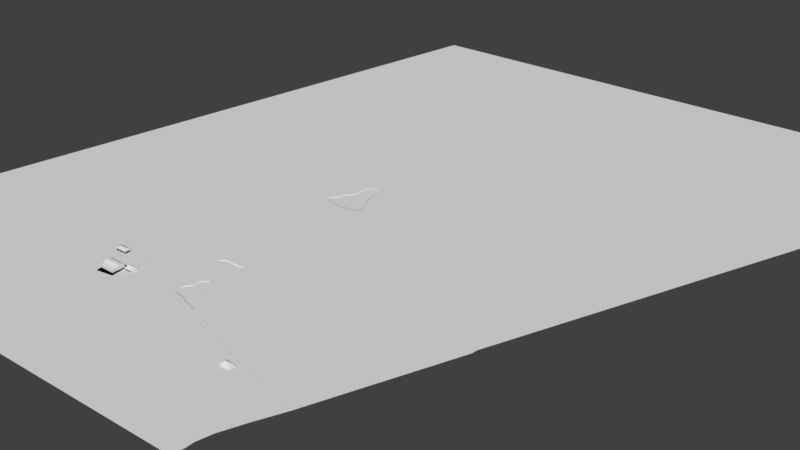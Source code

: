 # Source: models.blend  (saved by Blender 2.79.0; exported with 4.5.12 LTS)
import bpy
from mathutils import Matrix  # noqa: F401  (used for matrix-valued properties, if any)

bpy.ops.wm.read_factory_settings(use_empty=True)
scene = bpy.context.scene
scene.name = 'Scene'

# ---- collections
col_collection_1 = bpy.data.collections.new('Collection 1'); scene.collection.children.link(col_collection_1)
col_collection_7 = bpy.data.collections.new('Collection 7'); scene.collection.children.link(col_collection_7)

# ---- world
world_world = bpy.data.worlds.new('World'); scene.world = world_world
world_world.color = (0.05088, 0.05088, 0.05088)
world_world.use_sun_shadow = False
world_world.sun_shadow_jitter_overblur = 0.0
world_world.cycles.sampling_method = 'MANUAL'

# ---- meshes
me_cube_003 = bpy.data.meshes.new('Cube.003')
me_cube_003.from_pydata([(-11.88, 7.955, 1.725), (-1.543, 7.955, 1.725), (-1.543, -9.547, 1.725), (-11.88, -9.547, 1.725), (-11.88, -9.547, -1.779), (-11.88, 7.955, -1.779), (-1.543, 7.955, -1.779), (-1.543, -9.547, -1.779), (-1.543, -9.547, -1.779), (-1.543, 7.955, -1.779), (-11.88, -9.547, -1.779), (-11.88, 7.955, -1.779), (-0.3554, -10.73, 1.111), (-6.711, -4.379, 5.528), (-0.3554, 9.142, 1.111), (-13.07, 9.142, 1.111), (-6.711, 2.788, 5.528), (-13.07, -10.73, 1.111)], [], [(7, 6, 1, 2), (0, 3, 17, 15), (11, 10, 4, 5), (4, 7, 2, 3), (5, 4, 3, 0), (8, 9, 6, 7), (9, 11, 5, 6), (11, 9, 8, 10), (6, 5, 0, 1), (10, 8, 7, 4), (14, 16, 13, 12), (1, 0, 15, 14), (12, 13, 17), (3, 2, 12, 17), (15, 17, 13, 16), (2, 1, 14, 12), (16, 14, 15)])
me_cube_003.use_remesh_preserve_volume = False
me_cube_003.use_remesh_preserve_attributes = False
me_cube_003.use_mirror_vertex_groups = False
me_cube_003.update()
me_cube_001 = bpy.data.meshes.new('Cube.001')
me_cube_001.from_pydata([(-11.88, 7.955, 1.725), (-1.543, 7.955, 1.725), (-1.543, -9.547, 1.725), (-11.88, -9.547, 1.725), (-11.88, -9.547, -1.779), (-11.88, 7.955, -1.779), (-1.543, 7.955, -1.779), (-1.543, -9.547, -1.779), (-1.543, -9.547, -1.779), (-1.543, 7.955, -1.779), (-11.88, -9.547, -1.779), (-11.88, 7.955, -1.779), (-0.3554, -10.73, 1.111), (-6.711, -4.379, 5.528), (-0.3554, 9.142, 1.111), (-13.07, 9.142, 1.111), (-6.711, 2.788, 5.528), (-13.07, -10.73, 1.111)], [], [(7, 6, 1, 2), (0, 3, 17, 15), (11, 10, 4, 5), (4, 7, 2, 3), (5, 4, 3, 0), (8, 9, 6, 7), (9, 11, 5, 6), (11, 9, 8, 10), (6, 5, 0, 1), (10, 8, 7, 4), (14, 16, 13, 12), (1, 0, 15, 14), (12, 13, 17), (3, 2, 12, 17), (15, 17, 13, 16), (2, 1, 14, 12), (16, 14, 15)])
me_cube_001.use_remesh_preserve_volume = False
me_cube_001.use_remesh_preserve_attributes = False
me_cube_001.use_mirror_vertex_groups = False
me_cube_001.update()
me_cube = bpy.data.meshes.new('Cube')
me_cube.from_pydata([(-11.77, 5.794, 0.5695), (11.77, 5.794, 0.5695), (-11.77, -5.794, 0.5695), (11.77, -5.794, 0.5695), (12.67, -6.773, 0.4688), (-12.67, -6.773, 0.4688), (12.67, 6.773, 0.4688), (-12.67, 6.773, 0.4688), (6.429, 6.449e-05, 2.998), (-6.429, 6.306e-05, 2.998), (11.77, -5.794, -1.605), (-11.77, -5.794, -1.605), (11.77, 5.794, -1.605), (-11.77, 5.794, -1.605), (11.77, 5.33, 0.5695), (11.77, 3.94, 0.5695), (11.77, 3.476, 0.5695), (11.77, 2.086, 0.5695), (11.77, 1.622, 0.5695), (11.77, 0.2318, 0.5695), (11.77, -0.2317, 0.5695), (11.77, -1.622, 0.5695), (11.77, -2.086, 0.5695), (11.77, -3.476, 0.5695), (11.77, -3.94, 0.5695), (11.77, -5.33, 0.5695), (-11.77, -5.33, 0.5695), (-11.77, -3.94, 0.5695), (-11.77, -3.476, 0.5695), (-11.77, -2.086, 0.5695), (11.77, 5.33, -1.605), (11.77, 3.94, -1.605), (11.77, 3.476, -1.605), (11.77, 2.086, -1.605), (11.77, 1.622, -1.605), (11.77, 0.2318, -1.605), (11.77, -0.2317, -1.605), (11.77, -1.622, -1.605), (11.77, -2.086, -1.605), (11.77, -3.476, -1.605), (11.77, -3.94, -1.605), (11.77, -5.33, -1.605), (-11.77, -5.33, -1.605), (-11.77, -4.867, -1.605), (-11.77, -4.403, -1.605), (-11.77, -3.94, -1.605), (-11.77, -3.476, -1.605), (-11.77, -3.013, -1.605), (-11.77, -2.549, -1.605), (-11.77, -2.086, -1.605), (-11.3, -5.794, -0.7472), (-11.3, -5.794, -1.605), (-11.3, -5.794, 0.5695), (11.3, -5.794, 0.5695), (11.3, -5.794, -1.605), (9.527, -5.794, 0.5695), (9.527, -5.794, -1.605), (9.164, 5.794, -1.605), (9.164, -5.794, -1.605), (9.164, -5.794, 0.5695), (9.164, 5.794, 0.5695), (11.3, 5.794, -1.605), (11.3, 5.794, 0.5695), (11.77, 2.086, -0.7466), (11.77, -3.476, -0.7466), (11.77, -3.94, -0.7466), (11.77, 1.622, -0.7466), (11.77, -5.33, -0.7466), (11.77, 0.2318, -0.7466), (11.77, -0.2317, -0.7466), (11.77, -1.622, -0.7466), (11.77, 3.94, -0.7466), (11.77, -2.086, -0.7466), (11.77, 3.476, -0.7466), (11.77, -5.794, -0.7466), (11.77, 5.33, -0.7466), (11.77, 5.794, -0.7466), (9.527, -5.794, -0.7465), (9.164, -5.794, -0.7465), (11.3, -5.794, -0.7465), (-11.77, -5.794, -0.7473), (-11.77, -5.33, -0.7473), (-11.77, -2.086, -0.7473), (-11.77, -4.867, -0.7473), (-11.77, -4.403, -0.7473), (-11.77, -3.94, -0.7473), (-11.77, -3.476, -0.7473), (-11.77, -3.013, -0.7473), (-11.77, -2.549, -0.7473), (-10.0, -5.794, -1.605), (-10.0, -5.794, 0.5695), (-9.46, -5.794, 0.5695), (-9.46, -5.794, -1.605), (-8.623, -5.794, -1.605), (-8.623, -5.794, 0.5695), (-10.0, -5.794, -0.7471), (-9.46, -5.794, -0.7471), (-8.623, -5.794, -0.7471), (-8.623, 5.794, -1.605), (-8.623, -2.086, -1.605), (-11.77, -2.086, 0.6035), (-8.623, -5.794, 0.6035), (-8.623, -2.086, 0.6035), (-11.77, 0.5104, 0.5695), (-11.77, 0.5104, -1.605), (-11.77, 2.498, 0.5695), (-11.77, 0.5104, -0.8876), (-11.77, 0.5104, 0.1067), (-11.77, 2.498, -1.605), (-11.77, 2.498, 0.1067), (-11.77, 2.498, -0.8876), (6.352, -5.794, -1.605), (4.353, -5.794, -1.605), (1.27, -5.794, -1.605), (-0.7293, -5.794, -1.605), (-3.812, -5.794, -1.605), (-5.811, -5.794, -1.605), (6.352, -5.794, 0.5695), (4.353, -5.794, 0.5695), (1.27, -5.794, 0.5695), (-0.7293, -5.794, 0.5695), (-3.812, -5.794, 0.5695), (-5.811, -5.794, 0.5695), (-0.7293, -5.794, -0.9345), (-0.7293, -5.794, 0.06835), (6.352, -5.794, -0.9345), (6.352, -5.794, 0.06835), (-3.812, -5.794, -0.9345), (-3.812, -5.794, 0.06835), (4.353, -5.794, -0.9345), (4.353, -5.794, 0.06835), (-5.811, -5.794, -0.9345), (-5.811, -5.794, 0.06835), (1.27, -5.794, -0.9345), (1.27, -5.794, 0.06835), (-8.623, 5.794, 0.5695), (-5.659, 5.794, -1.605), (-1.74, 5.794, -1.605), (0.7534, 5.794, -1.605), (2.751, 5.794, -1.605), (5.515, 5.794, -1.605), (-5.659, 5.794, 0.5695), (-1.74, 5.794, 0.5695), (0.7534, 5.794, 0.5695), (2.752, 5.794, 0.5695), (5.515, 5.794, 0.5695), (0.7534, 5.794, -0.01774), (0.7534, 5.794, -1.018), (2.751, 5.794, -0.01774), (2.751, 5.794, -1.018)], [], [(13, 0, 135, 98), (10, 74, 79, 54), (6, 7, 9, 8), (8, 9, 5, 4), (9, 7, 5), (8, 4, 6), (41, 67, 74, 10), (30, 31, 32, 33, 34, 35, 36, 37, 38, 39, 40, 41, 10, 54, 56, 58, 57, 61, 12), (12, 76, 75, 30), (31, 71, 73, 32), (33, 63, 66, 34), (35, 68, 69, 36), (37, 70, 72, 38), (39, 64, 65, 40), (105, 109, 107, 103), (108, 110, 109, 105, 0, 13), (104, 106, 110, 108), (0, 105, 103, 29, 28, 27, 26, 2, 5, 7), (3, 25, 24, 23, 22, 21, 20, 19, 18, 17, 16, 15, 14, 1, 62, 60, 145, 144, 143, 142, 141, 135, 0, 7, 6, 4, 5, 2, 52, 90, 91, 94, 122, 121, 120, 119, 118, 117, 59, 55, 53), (11, 80, 81, 42), (42, 81, 83, 43), (43, 83, 84, 44), (44, 84, 85, 45), (45, 85, 86, 46), (46, 86, 87, 47), (47, 87, 88, 48), (48, 88, 82, 49), (56, 77, 78, 58), (57, 58, 111, 112, 113, 114, 115, 116, 93, 99, 98, 136, 137, 138, 139, 140), (78, 58, 57, 60, 59), (39, 38, 72, 64), (73, 71, 15, 16), (61, 62, 1, 76, 12), (74, 67, 25, 3), (65, 64, 23, 24), (66, 63, 17, 18), (69, 68, 19, 20), (72, 70, 21, 22), (37, 36, 69, 70), (35, 34, 66, 68), (33, 32, 73, 63), (31, 30, 75, 71), (75, 76, 1, 14), (54, 79, 77, 56), (78, 77, 55, 59), (79, 74, 3, 53), (41, 40, 65, 67), (81, 80, 2, 26), (86, 85, 27, 28), (80, 50, 52, 2), (29, 103, 107, 106, 104, 49), (51, 50, 80, 11), (89, 95, 50, 51), (92, 96, 95, 89), (93, 97, 96, 92), (95, 96, 91, 90), (82, 29, 49), (99, 49, 100, 102), (98, 99, 49, 104, 108, 13), (49, 99, 93, 92, 89, 51, 11, 42, 43, 44, 45, 46, 47, 48), (93, 99, 102, 101), (111, 58, 78, 59, 117, 126, 125), (93, 116, 131, 132, 122, 94, 97), (116, 115, 127, 131), (114, 113, 133, 123), (112, 111, 125, 129), (124, 134, 119, 120), (130, 118, 119, 134, 133, 113, 112, 129), (132, 128, 121, 122), (130, 126, 117, 118), (124, 120, 121, 128, 127, 115, 114, 123), (140, 145, 60, 57), (98, 135, 141, 136), (136, 141, 142, 137), (137, 142, 143, 146, 147, 138), (146, 143, 144, 148), (139, 149, 148, 144, 145, 140), (138, 147, 149, 139)])
me_cube.use_remesh_preserve_volume = False
me_cube.use_remesh_preserve_attributes = False
me_cube.use_mirror_vertex_groups = False
me_cube.update()
me_plane_001 = bpy.data.meshes.new('Plane.001')
me_plane_001.from_pydata([(7.937, 0.9538, -2.527), (-3.307, 0.9538, -2.527), (7.937, 0.1262, -2.969), (-3.307, 0.1262, -2.969), (7.937, 5.445, -2.969), (-3.307, 5.445, -2.969), (7.937, 4.617, -2.527), (-3.307, 4.617, -2.527), (7.937, 3.72, -2.255), (-3.307, 3.72, -2.255), (7.937, 2.786, -2.163), (-3.307, 2.786, -2.163), (7.937, 1.852, -2.255), (-3.307, 1.852, -2.255), (7.937, 5.769, -5.622), (7.937, -0.1975, -5.622), (-3.307, 5.769, -3.235), (-3.307, 5.769, -5.622), (-3.307, -0.1975, -5.622), (7.937, -0.1975, -3.235), (-3.307, -0.1975, -3.235), (7.937, 5.769, -3.235), (-2.463, -0.1975, -5.622), (-2.463, -0.1975, -3.235), (7.937, -0.2314, -5.622), (7.937, -0.2314, -3.235), (-2.463, -0.2314, -5.622), (-2.463, -0.2314, -3.235), (-2.463, -3.044, -5.622), (7.937, -3.044, -5.622), (-2.463, -3.044, -4.002), (7.937, -3.044, -4.002), (-2.463, -3.044, -4.767), (7.937, -3.044, -4.767), (-2.463, -3.044, -5.622), (7.937, -3.044, -5.622), (-2.463, -3.044, -4.002), (7.937, -3.044, -4.002), (7.937, -3.044, -4.767), (-2.463, -3.044, -4.767), (4.189, 5.769, -5.622), (0.441, 5.769, -5.622), (0.441, 5.769, -3.235), (4.189, 5.769, -3.235), (2.315, 5.769, -5.622), (2.315, 5.769, -3.235), (0.441, 5.769, -3.787), (4.189, 5.769, -3.787), (2.315, 5.769, -3.787)], [], [(5, 4, 21, 43, 45, 42, 16), (7, 6, 4, 5), (3, 2, 0, 1), (9, 8, 6, 7), (1, 0, 12, 13), (11, 10, 8, 9), (13, 12, 10, 11), (21, 43, 45, 42, 16, 20), (17, 41, 44, 40, 14, 15, 22, 18), (15, 19, 23, 22), (14, 21, 19, 15), (40, 47, 43, 21, 14), (18, 20, 16, 17), (20, 23, 19, 2, 3), (19, 21, 4, 6, 8, 10, 12, 0, 2), (20, 23, 19, 21), (16, 20, 3, 1, 13, 11, 9, 7, 5), (22, 23, 20, 18), (24, 26, 27, 25), (30, 32, 39, 36), (27, 26, 28, 32, 30), (25, 27, 30, 31), (24, 25, 31, 33, 29), (26, 24, 29, 28), (35, 38, 39, 34), (31, 30, 36, 37), (29, 33, 38, 35), (28, 29, 35, 34), (33, 31, 37, 38), (32, 28, 34, 39), (17, 16, 42, 46, 41), (46, 42, 45, 48), (48, 45, 43, 47), (44, 48, 47, 40), (41, 46, 48, 44)])
me_plane_001.use_remesh_preserve_volume = False
me_plane_001.use_remesh_preserve_attributes = False
me_plane_001.use_mirror_vertex_groups = False
me_plane_001.update()
me_plane = bpy.data.meshes.new('Plane')
me_plane.from_pydata([(332.9, 227.8, -2.384e-07), (-139.5, 229.3, -2.384e-07), (119.5, -315.6, -2.384e-07), (-228.2, -322.6, -2.384e-07), (327.6, 214.2, -2.384e-07), (117.7, -311.8, -2.384e-07), (118.9, -308.4, -2.384e-07), (118.9, -302.1, -2.384e-07), (121.2, -292.2, -2.384e-07), (127.3, -277.0, -2.384e-07), (135.6, -258.3, -2.384e-07), (320.0, 212.8, -2.384e-07), (62.26, -240.3, -2.384e-07), (92.21, -249.3, -2.384e-07), (81.42, -265.2, -2.384e-07), (56.65, -257.5, -2.384e-07), (-198.7, -237.9, -2.384e-07), (-59.69, -219.0, -2.384e-07), (-57.91, -225.8, -2.384e-07), (-53.24, -263.9, -2.384e-07), (-204.7, -269.7, -2.384e-07), (-108.7, -226.1, -2.384e-07), (-116.2, -123.3, -2.384e-07), (-180.0, -126.7, -2.384e-07), (-119.1, 229.2, -2.384e-07), (-165.5, -48.1, -2.384e-07), (-143.5, -27.93, -2.384e-07), (-124.2, -8.893, -2.384e-07), (-107.3, 9.004, -2.384e-07), (-92.59, 25.77, -2.384e-07), (-79.65, 41.42, -2.384e-07), (-68.24, 55.96, -2.384e-07), (-58.04, 69.4, -2.384e-07), (-48.76, 81.74, -2.384e-07), (-40.1, 92.99, -2.384e-07), (-31.75, 103.2, -2.384e-07), (-23.43, 112.3, -2.384e-07), (-15.88, 120.7, -2.384e-07), (-10.16, 123.7, -2.384e-07), (-5.417, 126.2, -2.384e-07), (-0.614, 127.9, -2.384e-07), (4.212, 128.8, -2.384e-07), (9.028, 128.9, -2.384e-07), (13.8, 128.5, -2.384e-07), (18.5, 127.5, -2.384e-07), (23.09, 126.0, -2.384e-07), (27.54, 124.1, -2.384e-07), (31.82, 121.9, -2.384e-07), (35.89, 119.4, -2.384e-07), (39.72, 116.8, -2.384e-07), (59.73, 102.0, -2.384e-07), (74.67, 90.53, -2.384e-07), (85.38, 81.87, -2.384e-07), (92.67, 75.4, -2.384e-07), (97.4, 70.54, -2.384e-07), (100.4, 66.69, -2.384e-07), (102.5, 63.26, -2.384e-07), (104.5, 59.67, -2.384e-07), (107.3, 55.32, -2.384e-07), (111.7, 49.62, -2.384e-07), (118.5, 41.99, -2.384e-07), (128.5, 31.84, -2.384e-07), (132.7, 27.97, -2.384e-07), (138.5, 22.88, -2.384e-07), (145.6, 16.86, -2.384e-07), (153.7, 10.21, -2.384e-07), (162.5, 3.218, -2.384e-07), (171.7, -3.814, -2.384e-07), (181.0, -10.59, -2.384e-07), (190.1, -16.83, -2.384e-07), (198.7, -22.22, -2.384e-07), (206.6, -26.48, -2.384e-07), (213.3, -29.31, -2.384e-07), (218.7, -30.42, -2.384e-07), (172.3, -164.6, -2.384e-07), (39.23, 113.8, -2.384e-07), (-14.45, 120.6, -2.384e-07), (-47.13, -118.3, -2.384e-07), (-41.37, -115.3, -2.384e-07), (-39.72, -109.5, -2.384e-07), (172.7, -160.6, -2.384e-07), (39.5, 116.6, -2.384e-07), (36.03, -128.9, -2.384e-07), (42.29, -134.4, -2.384e-07), (-35.67, -212.5, -2.384e-07), (-29.12, -262.5, -2.384e-07), (12.62, -196.8, -2.384e-07), (12.68, -197.9, -2.384e-07), (13.38, -198.8, -2.384e-07), (13.45, -200.3, -2.384e-07), (12.87, -201.6, -2.384e-07), (11.66, -202.5, -2.384e-07), (9.874, -203.4, -2.384e-07), (9.81, -206.4, -2.384e-07), (10.38, -208.3, -2.384e-07), (9.427, -210.8, -2.384e-07), (7.832, -212.5, -2.384e-07), (6.875, -214.2, -2.384e-07), (6.428, -216.5, -2.384e-07), (7.002, -218.3, -2.384e-07), (8.151, -219.8, -2.384e-07), (9.108, -221.2, -2.384e-07), (10.32, -221.6, -2.384e-07), (12.49, -222.3, -2.384e-07), (15.94, -222.2, -2.384e-07), (17.28, -222.1, -2.384e-07), (19.19, -224.2, -2.384e-07), (21.17, -224.8, -2.384e-07), (23.85, -225.3, -2.384e-07), (27.17, -226.3, -2.384e-07), (29.78, -227.0, -2.384e-07), (30.24, -227.3, -2.384e-07), (29.46, -223.7, -2.384e-07), (27.29, -222.2, -2.384e-07), (25.44, -220.5, -2.384e-07), (23.72, -219.1, -2.384e-07), (22.06, -216.7, -2.384e-07), (20.66, -214.3, -2.384e-07), (20.02, -212.1, -2.384e-07), (20.02, -210.2, -2.384e-07), (20.27, -208.2, -2.384e-07), (20.02, -207.0, -2.384e-07), (19.38, -205.7, -2.384e-07), (18.55, -204.5, -2.384e-07), (17.21, -203.6, -2.384e-07), (16.19, -202.6, -2.384e-07), (15.62, -201.6, -2.384e-07), (15.17, -200.7, -2.384e-07), (14.79, -199.7, -2.384e-07), (14.02, -198.5, -2.384e-07), (13.38, -197.4, -2.384e-07), (18.64, -177.0, -2.384e-07), (18.96, -178.3, -2.384e-07), (19.97, -180.2, -2.384e-07), (20.66, -181.6, -2.384e-07), (21.3, -183.1, -2.384e-07), (19.28, -183.6, -2.384e-07), (16.57, -183.1, -2.384e-07), (13.54, -182.7, -2.384e-07), (11.09, -182.7, -2.384e-07), (9.177, -182.9, -2.384e-07), (6.199, -182.9, -2.384e-07), (4.072, -182.6, -2.384e-07), (1.467, -182.1, -2.384e-07), (0.03094, -181.6, -2.384e-07), (-0.02223, -180.8, -2.384e-07), (0.4563, -180.1, -2.384e-07), (1.467, -179.0, -2.384e-07), (2.424, -178.2, -2.384e-07), (4.072, -177.8, -2.384e-07), (5.242, -177.8, -2.384e-07), (7.103, -178.0, -2.384e-07), (9.017, -178.1, -2.384e-07), (10.83, -178.1, -2.384e-07), (12.21, -178.0, -2.384e-07), (15.24, -178.0, -2.384e-07), (17.68, -177.5, -2.384e-07), (3.106, -47.54, 2.384e-07), (1.253, -51.51, 2.384e-07), (1.253, -56.14, 2.384e-07), (0.8564, -59.97, 2.384e-07), (-0.3344, -64.34, 2.384e-07), (-2.187, -66.59, 2.384e-07), (-4.039, -68.44, 2.384e-07), (-4.833, -70.82, 2.384e-07), (-5.759, -73.21, 2.384e-07), (-7.876, -76.38, 2.384e-07), (-8.803, -77.7, 2.384e-07), (-9.067, -79.95, 2.384e-07), (-7.215, -81.54, 2.384e-07), (-4.701, -82.6, 2.384e-07), (0.06256, -83.39, 2.384e-07), (4.429, -83.66, 2.384e-07), (7.737, -83.66, 2.384e-07), (12.1, -83.26, 2.384e-07), (15.68, -82.86, 2.384e-07), (18.72, -81.67, 2.384e-07), (20.7, -80.35, 2.384e-07), (21.5, -78.37, 2.384e-07), (20.57, -75.98, 2.384e-07), (19.25, -73.73, 2.384e-07), (17.79, -71.35, 2.384e-07), (17.13, -69.5, 2.384e-07), (15.68, -66.85, 2.384e-07), (14.62, -64.74, 2.384e-07), (13.96, -62.09, 2.384e-07), (13.69, -60.24, 2.384e-07), (12.37, -56.8, 2.384e-07), (12.1, -54.68, 2.384e-07), (12.1, -51.9, 2.384e-07), (11.71, -49.52, 2.384e-07), (10.91, -47.93, 2.384e-07), (7.472, -46.74, 2.384e-07), (4.429, -46.74, 2.384e-07), (38.46, -194.4, -2.384e-07), (64.94, -211.8, -2.384e-07), (39.17, -197.9, -2.384e-07), (40.46, -201.1, -2.384e-07), (41.38, -203.9, -2.384e-07), (42.75, -207.1, -2.384e-07), (44.59, -208.9, -2.384e-07), (48.63, -210.4, -2.384e-07), (52.22, -211.0, -2.384e-07), (56.9, -211.6, -2.384e-07), (62.33, -212.2, -2.384e-07), (36.6, -188.4, -2.384e-07), (37.7, -192.4, -2.384e-07), (66.0, -206.5, -2.384e-07), (65.91, -202.7, -2.384e-07), (65.63, -198.4, -2.384e-07), (64.81, -195.5, -2.384e-07), (62.51, -191.0, -2.384e-07), (58.83, -187.6, -2.384e-07), (52.77, -184.8, -2.384e-07), (49.28, -184.3, -2.384e-07), (42.85, -184.5, -2.384e-07), (38.34, -186.3, -2.384e-07), (-53.24, -203.0, -2.384e-07), (-85.03, -222.7, -2.384e-07), (-48.57, -216.0, -2.384e-07), (-47.27, -203.9, -2.384e-07), (-46.8, -210.2, -2.384e-07), (-81.57, -206.2, -2.384e-07), (-34.74, -219.6, -2.384e-07), (-33.09, -232.2, -2.384e-07), (-45.33, -234.1, -2.384e-07), (-47.25, -221.5, -2.384e-07), (-57.07, -211.4, -2.384e-07), (-48.32, -210.8, -2.384e-07), (-48.57, -206.8, -2.384e-07), (-57.31, -207.4, -2.384e-07), (-33.36, -223.1, -2.384e-07), (-28.01, -223.1, -2.384e-07), (-28.05, -219.7, -2.384e-07), (-33.4, -219.7, -2.384e-07), (-26.43, -215.1, -2.384e-07), (-33.2, -225.8, -2.384e-07), (-27.97, -226.7, -2.384e-07), (3.106, -47.54, 2.384e-07), (1.253, -51.51, 2.384e-07), (1.253, -56.14, 2.384e-07), (0.8564, -59.97, 2.384e-07), (-0.3344, -64.34, 2.384e-07), (-2.187, -66.59, 2.384e-07), (-4.039, -68.44, 2.384e-07), (-4.833, -70.82, 2.384e-07), (-5.759, -73.21, 2.384e-07), (-7.876, -76.38, 2.384e-07), (-8.803, -77.7, 2.384e-07), (-9.067, -79.95, 2.384e-07), (-7.215, -81.54, 2.384e-07), (-4.701, -82.6, 2.384e-07), (0.06256, -83.39, 2.384e-07), (4.429, -83.66, 2.384e-07), (7.737, -83.66, 2.384e-07), (12.1, -83.26, 2.384e-07), (15.68, -82.86, 2.384e-07), (18.72, -81.67, 2.384e-07), (20.7, -80.35, 2.384e-07), (21.5, -78.37, 2.384e-07), (20.57, -75.98, 2.384e-07), (19.25, -73.73, 2.384e-07), (17.79, -71.35, 2.384e-07), (17.13, -69.5, 2.384e-07), (15.68, -66.85, 2.384e-07), (14.62, -64.74, 2.384e-07), (13.96, -62.09, 2.384e-07), (13.69, -60.24, 2.384e-07), (12.37, -56.8, 2.384e-07), (12.1, -54.68, 2.384e-07), (12.1, -51.9, 2.384e-07), (11.71, -49.52, 2.384e-07), (10.91, -47.93, 2.384e-07), (7.472, -46.74, 2.384e-07), (4.429, -46.74, 2.384e-07), (3.106, -47.54, 2.384e-07), (1.253, -51.51, 2.384e-07), (1.253, -56.14, 2.384e-07), (0.8564, -59.97, 2.384e-07), (-0.3344, -64.34, 2.384e-07), (-2.187, -66.59, 2.384e-07), (-4.039, -68.44, 2.384e-07), (-4.833, -70.82, 2.384e-07), (-5.759, -73.21, 2.384e-07), (-7.876, -76.38, 2.384e-07), (-8.803, -77.7, 2.384e-07), (-9.067, -79.95, 2.384e-07), (-7.215, -81.54, 2.384e-07), (-4.701, -82.6, 2.384e-07), (0.06256, -83.39, 2.384e-07), (4.429, -83.66, 2.384e-07), (7.737, -83.66, 2.384e-07), (12.1, -83.26, 2.384e-07), (15.68, -82.86, 2.384e-07), (18.72, -81.67, 2.384e-07), (20.7, -80.35, 2.384e-07), (21.5, -78.37, 2.384e-07), (20.57, -75.98, 2.384e-07), (19.25, -73.73, 2.384e-07), (17.79, -71.35, 2.384e-07), (17.13, -69.5, 2.384e-07), (15.68, -66.85, 2.384e-07), (14.62, -64.74, 2.384e-07), (13.96, -62.09, 2.384e-07), (13.69, -60.24, 2.384e-07), (12.37, -56.8, 2.384e-07), (12.1, -54.68, 2.384e-07), (12.1, -51.9, 2.384e-07), (11.71, -49.52, 2.384e-07), (10.91, -47.93, 2.384e-07), (7.472, -46.74, 2.384e-07), (4.429, -46.74, 2.384e-07), (4.938, -51.05, -0.4218), (7.362, -51.05, -0.4218), (10.1, -52.0, -0.4218), (10.73, -53.27, -0.4218), (11.05, -55.16, -0.4218), (11.05, -57.38, -0.4218), (11.26, -59.06, -0.4218), (12.31, -61.8, -0.4218), (12.52, -63.28, -0.4218), (13.05, -65.38, -0.4218), (13.89, -67.07, -0.4218), (15.05, -69.18, -0.4218), (15.58, -70.65, -0.4218), (16.74, -72.55, -0.4218), (17.79, -74.34, -0.4218), (18.53, -76.24, -0.4218), (17.9, -77.82, -0.4218), (16.32, -78.87, -0.4218), (13.89, -79.82, -0.4218), (11.05, -80.14, -0.4218), (7.572, -80.45, -0.4218), (4.938, -80.45, -0.4218), (1.461, -80.24, -0.4218), (-2.332, -79.61, -0.4218), (-4.334, -78.77, -0.4218), (-5.809, -77.5, -0.4218), (-5.599, -75.71, -0.4218), (-4.861, -74.66, -0.4218), (-3.175, -72.13, -0.4218), (-2.438, -70.23, -0.4218), (-1.805, -68.33, -0.4218), (-0.3303, -66.86, -0.4218), (1.145, -65.07, -0.4218), (2.093, -61.59, -0.4218), (2.409, -58.54, -0.4218), (2.409, -54.85, -0.4218), (3.884, -51.69, -0.4218), (13.28, -199.4, -0.4218), (13.33, -200.3, -0.4218), (13.92, -201.1, -0.4218), (13.97, -202.3, -0.4218), (13.49, -203.4, -0.4218), (12.49, -204.1, -0.4218), (11.0, -204.9, -0.4218), (10.95, -207.3, -0.4218), (11.43, -208.9, -0.4218), (10.63, -211.0, -0.4218), (9.311, -212.4, -0.4218), (8.517, -213.8, -0.4218), (8.147, -215.7, -0.4218), (8.623, -217.2, -0.4218), (9.576, -218.5, -0.4218), (10.37, -219.7, -0.4218), (11.38, -220.0, -0.4218), (13.17, -220.6, -0.4218), (16.03, -220.5, -0.4218), (17.14, -220.3, -0.4218), (18.73, -222.1, -0.4218), (20.37, -222.6, -0.4218), (22.6, -223.0, -0.4218), (25.35, -223.9, -0.4218), (27.52, -224.4, -0.4218), (28.42, -223.4, -0.4218), (27.25, -221.7, -0.4218), (25.45, -220.5, -0.4218), (23.92, -219.0, -0.4218), (22.49, -217.9, -0.4218), (21.11, -215.9, -0.4218), (19.95, -213.9, -0.4218), (19.42, -212.1, -0.4218), (19.42, -210.5, -0.4218), (19.63, -208.8, -0.4218), (19.42, -207.9, -0.4218), (18.89, -206.8, -0.4218), (18.2, -205.8, -0.4218), (17.09, -205.1, -0.4218), (16.24, -204.2, -0.4218), (15.77, -203.4, -0.4218), (15.4, -202.6, -0.4218), (15.08, -201.8, -0.4218), (14.45, -200.8, -0.4218), (13.92, -199.9, -0.4218), (17.38, -177.5, -0.4218), (17.65, -178.6, -0.4218), (18.51, -180.2, -0.4218), (19.09, -181.4, -0.4218), (19.64, -182.7, -0.4218), (17.92, -183.1, -0.4218), (15.62, -182.7, -0.4218), (13.04, -182.4, -0.4218), (10.97, -182.4, -0.4218), (9.34, -182.5, -0.4218), (6.811, -182.5, -0.4218), (5.005, -182.3, -0.4218), (2.792, -181.8, -0.4218), (1.573, -181.4, -0.4218), (1.527, -180.7, -0.4218), (1.934, -180.2, -0.4218), (2.792, -179.2, -0.4218), (3.605, -178.5, -0.4218), (5.005, -178.2, -0.4218), (5.998, -178.2, -0.4218), (7.579, -178.3, -0.4218), (9.204, -178.4, -0.4218), (10.74, -178.4, -0.4218), (11.91, -178.3, -0.4218), (14.49, -178.3, -0.4218), (16.57, -177.9, -0.4218), (-57.31, -207.4, -2.384e-07), (-48.57, -206.8, -2.384e-07), (-48.32, -210.8, -2.384e-07), (-57.07, -211.4, -2.384e-07), (114.8, -315.7, -2.384e-07), (127.2, -259.7, -2.384e-07), (128.9, -261.2, -2.384e-07), (132.3, -254.5, -2.384e-07), (116.7, -299.6, -2.384e-07), (115.0, -305.6, -2.384e-07), (115.0, -311.2, -2.384e-07), (128.7, -262.2, -2.384e-07), (126.8, -259.4, -2.384e-07), (121.3, -258.3, -2.384e-07), (107.1, -253.9, -2.384e-07), (135.9, -244.1, -2.384e-07), (164.7, -163.9, -2.384e-07), (164.2, -162.0, -2.384e-07), (161.8, -160.5, -2.384e-07), (71.04, -141.6, -2.384e-07), (37.94, -135.0, -2.384e-07), (41.45, 115.2, -2.384e-07), (37.19, -127.5, -2.384e-07), (37.35, -123.1, -2.384e-07), (-47.25, -221.5, -2.384e-07), (-45.33, -234.1, -2.384e-07), (-33.09, -232.2, -2.384e-07), (-34.74, -219.6, -2.384e-07), (-33.4, -219.7, -2.384e-07), (-28.05, -219.7, -2.384e-07), (-28.01, -223.1, -2.384e-07), (-33.36, -223.1, -2.384e-07), (-12.68, -261.5, -2.384e-07), (-4.418, -221.4, -2.384e-07), (-9.962, -254.5, -2.384e-07), (-7.176, -243.1, -2.384e-07), (-6.526, -231.3, -2.384e-07), (36.54, -233.0, -2.384e-07), (37.43, -258.6, -2.384e-07), (69.13, -269.9, -2.384e-07), (37.55, -261.8, -2.384e-07), (122.4, -281.8, -2.384e-07), (104.5, -277.8, -2.384e-07), (73.21, -270.8, -2.384e-07), (40.0, -263.4, -2.384e-07), (62.26, -240.3, -2.384e-07), (92.21, -249.3, -2.384e-07), (81.42, -265.2, -2.384e-07), (56.65, -257.5, -2.384e-07), (77.37, -248.2, -2.384e-07), (77.37, -252.8, -2.384e-07), (80.67, -252.8, -2.384e-07), (80.67, -256.5, -2.384e-07), (83.12, -256.5, -2.384e-07), (83.12, -248.2, -2.384e-07)], [], [(0, 24, 23, 25, 26, 27, 28, 29, 30, 31, 32, 33, 34, 35, 36, 37, 76, 38, 39, 40, 41, 42, 43, 44, 45, 46, 47, 48, 49, 81, 441, 50, 51, 52, 53, 54, 55, 56, 57, 58, 59, 60, 61, 62, 63, 64, 65, 66, 67, 68, 69, 70, 71, 72, 73, 11, 4), (13, 12, 465, 466), (19, 18, 17, 218, 21, 16, 20), (21, 22, 23, 16), (23, 24, 1, 3, 20, 16), (11, 73, 72, 71, 70, 69, 68, 67, 66, 65, 64, 63, 62, 61, 60, 59, 58, 57, 56, 55, 54, 53, 52, 51, 50, 441, 443, 442, 83, 80), (22, 77, 78, 79, 37, 36, 35, 34, 33, 32, 31, 30, 29, 28, 27, 26, 25, 23), (83, 442, 443, 441, 81, 82, 440, 439, 438, 437, 436, 74, 80), (85, 224, 225, 226, 223, 84, 219, 17, 18, 19), (217, 222, 230, 229, 228, 221, 220), (82, 178, 177, 176, 175, 174, 173, 172, 171, 170, 169, 168, 79, 78, 77, 22, 21, 218, 222, 217, 145, 146, 147, 148, 149, 150, 151, 152, 153, 154, 155, 156, 131, 132, 133, 134, 135, 194, 206, 205, 216, 215, 214, 213, 212, 211, 210, 209, 208, 207, 195, 10, 74, 436, 437, 438, 439, 440), (107, 108, 371, 370), (235, 233, 232, 237, 236, 231, 234, 223, 224, 85, 452, 454, 455, 456, 453), (149, 148, 411, 412), (79, 168, 167, 166, 165, 164, 163, 162, 161, 160, 159, 158, 157, 193, 192, 191, 190, 189, 188, 187, 186, 185, 184, 183, 182, 181, 180, 179, 178, 82, 81, 49, 48, 47, 46, 45, 44, 43, 42, 41, 40, 39, 38, 76, 37), (161, 162, 243, 242), (195, 207, 208, 209, 210, 211, 212, 213, 214, 215, 216, 205, 206, 194, 196, 197, 198, 199, 200, 201, 202, 203, 204), (10, 195, 204, 203, 202, 201, 200, 199, 198, 197, 196, 194, 135, 136, 137, 138, 139, 140, 141, 142, 143, 144, 145, 217, 220, 221, 219, 84, 98, 97, 96, 95, 94, 93, 92, 91, 90, 89, 88, 87, 86, 130, 129, 128, 127, 126, 125, 124, 123, 122, 121, 120, 119, 118, 117, 116, 115, 114, 113, 112, 111), (221, 228, 227, 230, 222, 218, 17, 219), (234, 231, 232, 233), (233, 235, 84, 223, 234), (231, 236, 237, 232), (253, 254, 291, 290), (188, 189, 270, 269), (175, 176, 257, 256), (162, 163, 244, 243), (189, 190, 271, 270), (176, 177, 258, 257), (163, 164, 245, 244), (190, 191, 272, 271), (177, 178, 259, 258), (164, 165, 246, 245), (191, 192, 273, 272), (178, 179, 260, 259), (165, 166, 247, 246), (192, 193, 274, 273), (179, 180, 261, 260), (166, 167, 248, 247), (193, 157, 238, 274), (180, 181, 262, 261), (167, 168, 249, 248), (181, 182, 263, 262), (168, 169, 250, 249), (182, 183, 264, 263), (169, 170, 251, 250), (183, 184, 265, 264), (170, 171, 252, 251), (157, 158, 239, 238), (184, 185, 266, 265), (171, 172, 253, 252), (158, 159, 240, 239), (185, 186, 267, 266), (172, 173, 254, 253), (159, 160, 241, 240), (186, 187, 268, 267), (173, 174, 255, 254), (160, 161, 242, 241), (187, 188, 269, 268), (174, 175, 256, 255), (290, 291, 332, 333), (240, 241, 278, 277), (267, 268, 305, 304), (254, 255, 292, 291), (241, 242, 279, 278), (268, 269, 306, 305), (255, 256, 293, 292), (242, 243, 280, 279), (269, 270, 307, 306), (256, 257, 294, 293), (243, 244, 281, 280), (270, 271, 308, 307), (257, 258, 295, 294), (244, 245, 282, 281), (271, 272, 309, 308), (258, 259, 296, 295), (245, 246, 283, 282), (272, 273, 310, 309), (259, 260, 297, 296), (246, 247, 284, 283), (273, 274, 311, 310), (260, 261, 298, 297), (247, 248, 285, 284), (274, 238, 275, 311), (261, 262, 299, 298), (248, 249, 286, 285), (262, 263, 300, 299), (249, 250, 287, 286), (263, 264, 301, 300), (250, 251, 288, 287), (264, 265, 302, 301), (251, 252, 289, 288), (238, 239, 276, 275), (265, 266, 303, 302), (252, 253, 290, 289), (239, 240, 277, 276), (266, 267, 304, 303), (306, 307, 316, 317), (280, 281, 342, 343), (311, 275, 348, 312), (303, 304, 319, 320), (348, 347, 346, 345, 344, 343, 342, 341, 340, 339, 338, 337, 336, 335, 334, 333, 332, 331, 330, 329, 328, 327, 326, 325, 324, 323, 322, 321, 320, 319, 318, 317, 316, 315, 314, 313, 312), (284, 285, 338, 339), (276, 277, 346, 347), (297, 298, 325, 326), (289, 290, 333, 334), (310, 311, 312, 313), (302, 303, 320, 321), (283, 284, 339, 340), (275, 276, 347, 348), (296, 297, 326, 327), (288, 289, 334, 335), (279, 280, 343, 344), (309, 310, 313, 314), (301, 302, 321, 322), (292, 293, 330, 331), (282, 283, 340, 341), (287, 288, 335, 336), (305, 306, 317, 318), (295, 296, 327, 328), (300, 301, 322, 323), (278, 279, 344, 345), (308, 309, 314, 315), (286, 287, 336, 337), (291, 292, 331, 332), (281, 282, 341, 342), (299, 300, 323, 324), (304, 305, 318, 319), (294, 295, 328, 329), (285, 286, 337, 338), (277, 278, 345, 346), (307, 308, 315, 316), (298, 299, 324, 325), (293, 294, 329, 330), (362, 363, 364, 365, 366, 367, 368, 369, 370, 371, 372, 373, 374, 375, 376, 377, 378, 379, 380, 381, 382, 383, 384, 385, 386, 387, 388, 389, 390, 391, 392, 393, 349, 350, 351, 352, 353, 354, 355, 356, 357, 358, 359, 360, 361), (94, 95, 358, 357), (121, 122, 385, 384), (108, 109, 372, 371), (95, 96, 359, 358), (122, 123, 386, 385), (109, 110, 373, 372), (96, 97, 360, 359), (123, 124, 387, 386), (110, 111, 374, 373), (97, 98, 361, 360), (124, 125, 388, 387), (111, 112, 375, 374), (98, 99, 362, 361), (125, 126, 389, 388), (112, 113, 376, 375), (99, 100, 363, 362), (126, 127, 390, 389), (86, 87, 350, 349), (113, 114, 377, 376), (100, 101, 364, 363), (127, 128, 391, 390), (87, 88, 351, 350), (114, 115, 378, 377), (101, 102, 365, 364), (128, 129, 392, 391), (88, 89, 352, 351), (115, 116, 379, 378), (102, 103, 366, 365), (129, 130, 393, 392), (89, 90, 353, 352), (116, 117, 380, 379), (103, 104, 367, 366), (130, 86, 349, 393), (90, 91, 354, 353), (117, 118, 381, 380), (104, 105, 368, 367), (91, 92, 355, 354), (118, 119, 382, 381), (105, 106, 369, 368), (92, 93, 356, 355), (119, 120, 383, 382), (106, 107, 370, 369), (93, 94, 357, 356), (120, 121, 384, 383), (407, 406, 405, 404, 403, 402, 401, 400, 399, 398, 397, 396, 395, 394, 419, 418, 417, 416, 415, 414, 413, 412, 411, 410, 409, 408), (142, 141, 404, 405), (131, 156, 419, 394), (135, 134, 397, 398), (150, 149, 412, 413), (143, 142, 405, 406), (136, 135, 398, 399), (151, 150, 413, 414), (144, 143, 406, 407), (137, 136, 399, 400), (152, 151, 414, 415), (145, 144, 407, 408), (138, 137, 400, 401), (153, 152, 415, 416), (146, 145, 408, 409), (139, 138, 401, 402), (154, 153, 416, 417), (132, 131, 394, 395), (147, 146, 409, 410), (140, 139, 402, 403), (155, 154, 417, 418), (133, 132, 395, 396), (148, 147, 410, 411), (141, 140, 403, 404), (156, 155, 418, 419), (134, 133, 396, 397), (13, 434, 433, 432, 431, 461, 428, 429, 430, 424, 2, 5, 6, 7, 8, 9, 10, 111, 110, 109, 108, 107, 106, 105, 104, 103, 102, 101, 100, 99, 98, 84, 235, 453, 457, 12), (424, 459, 464, 460, 3), (431, 432, 433, 434, 13, 14, 15, 459, 463, 462, 461), (223, 226, 225, 224), (227, 228, 229, 230), (423, 422, 421, 420), (447, 444, 445, 446), (448, 451, 450, 449), (453, 456, 455, 454, 452, 458, 457), (458, 460, 464, 459, 15, 12, 457), (461, 462, 463, 459, 424, 430, 429, 428), (460, 458, 452, 85, 19, 20, 3), (467, 466, 474, 473, 472, 471, 470, 465, 468), (12, 15, 468, 465), (14, 13, 466, 467), (15, 14, 467, 468), (465, 469, 474, 466), (469, 465, 470), (469, 470, 471, 472, 473, 474)])
me_plane.use_remesh_preserve_volume = False
me_plane.use_remesh_preserve_attributes = False
me_plane.use_mirror_vertex_groups = False
me_plane.update()
me_cube_002 = bpy.data.meshes.new('Cube.002')
me_cube_002.from_pydata([(0.03998, 0.03998, -1.192e-07), (0.03998, 0.03998, 1.596), (0.03998, -0.03998, -1.192e-07), (0.03998, -0.03998, 1.596), (-0.03998, 0.03998, -1.192e-07), (-0.03998, 0.03998, 1.596), (-0.03998, -0.03998, -1.192e-07), (-0.03998, -0.03998, 1.596), (0.03998, 0.03998, 1.317), (0.03998, -0.03998, 1.317), (0.03998, 0.01333, 1.317), (0.03998, -0.01333, 1.317), (0.03998, 0.01333, 1.344), (0.03998, -0.01333, 1.344), (0.03998, 0.01333, 0.9621), (0.03998, -0.01333, 0.9621), (0.03998, 0.01333, 0.9888), (0.03998, -0.01333, 0.9888), (0.03998, 0.01333, 0.6074), (0.03998, -0.01333, 0.6074), (0.03998, 0.01333, 0.6341), (0.03998, -0.01333, 0.6341), (0.03998, 0.01333, 0.2527), (0.03998, -0.01333, 0.2527), (0.03998, 0.01333, 0.2794), (0.03998, -0.01333, 0.2794), (1.96, 0.03563, 1.317), (1.96, 0.008978, 1.317), (1.96, 0.03563, 1.344), (1.96, 0.008978, 1.344), (1.96, 0.03563, 0.9621), (1.96, 0.008978, 0.9621), (1.96, 0.03563, 0.9888), (1.96, 0.008978, 0.9888), (1.96, 0.03563, 0.6074), (1.96, 0.008978, 0.6074), (1.96, 0.03563, 0.6341), (1.96, 0.008978, 0.6341), (1.96, 0.03563, 0.2527), (1.96, 0.008978, 0.2527), (1.96, 0.03563, 0.2794), (1.96, 0.008978, 0.2794)], [], [(2, 9, 3, 7, 6), (6, 7, 5, 4), (4, 5, 1, 8, 0), (2, 6, 4, 0), (7, 3, 1, 5), (1, 3, 9, 11, 13, 12, 10, 8), (25, 23, 39, 41), (2, 0, 8, 10, 16, 14, 20, 18, 24, 22, 23, 25, 19, 21, 15, 17, 11, 9), (18, 20, 36, 34), (10, 11, 17, 16), (24, 18, 19, 25), (22, 24, 40, 38), (14, 15, 21, 20), (12, 13, 29, 28), (26, 28, 29, 27), (30, 32, 33, 31), (34, 36, 37, 35), (38, 40, 41, 39), (23, 22, 38, 39), (14, 16, 32, 30), (21, 19, 35, 37), (19, 18, 34, 35), (10, 12, 28, 26), (17, 15, 31, 33), (15, 14, 30, 31), (13, 11, 27, 29), (11, 10, 26, 27), (24, 25, 41, 40), (20, 21, 37, 36), (16, 17, 33, 32)])
me_cube_002.use_remesh_preserve_volume = False
me_cube_002.use_remesh_preserve_attributes = False
me_cube_002.use_mirror_vertex_groups = False
me_cube_002.update()

# ---- objects
ob_casa_welignton = bpy.data.objects.new('Casa Welignton', me_cube_003)
ob_casa_tonho = bpy.data.objects.new('Casa Tonho', me_cube_001)
ob_casa_principal = bpy.data.objects.new('Casa principal', me_cube)
ob_barracao = bpy.data.objects.new('Barracao', me_plane_001)
ob_terreno = bpy.data.objects.new('Terreno', me_plane)
ob_cerca = bpy.data.objects.new('cerca', me_cube_002)

# ---- transforms, parenting, visibility, modifiers, constraints
ob_casa_welignton.location = (96.54, -760.1, 1.779)
ob_casa_welignton.rotation_euler = (0.0, -0.0, -4.712)
ob_casa_welignton.lineart.crease_threshold = 0.0
_vg = ob_casa_welignton.vertex_groups.new(name='Group')
ob_casa_tonho.location = (-231.3, -672.3, 1.779)
ob_casa_tonho.rotation_euler = (0.0, -0.0, -4.712)
ob_casa_tonho.lineart.crease_threshold = 0.0
_vg = ob_casa_tonho.vertex_groups.new(name='Group')
ob_casa_principal.location = (-297.1, -643.4, 1.779)
ob_casa_principal.lineart.crease_threshold = 0.0
_vg = ob_casa_principal.vertex_groups.new(name='Group')
ob_barracao.location = (-267.3, -697.7, 16.16)
ob_barracao.scale = (2.845, 2.845, 2.845)
ob_barracao.lineart.crease_threshold = 0.0
ob_terreno.location = (-144.2, -51.0, 0.0)
ob_terreno.scale = (2.845, 2.845, 2.845)
ob_terreno.hide_viewport = True
ob_terreno.hide_select = True
ob_terreno.lineart.crease_threshold = 0.0
ob_cerca.location = (236.4, -783.5, 0.0)
ob_cerca.rotation_euler = (0.0, -0.0, 2.86)
ob_cerca.lineart.crease_threshold = 0.0
_m = ob_cerca.modifiers.new('Array', 'ARRAY')
_m.fit_type = 'FIT_LENGTH'
_m.count = 1000
_m.fit_length = 502.9
_m.use_constant_offset = True
_m.constant_offset_displace = (2.0, 0.0, 0.0)
_m.use_relative_offset = False
_m.relative_offset_displace = (2.0, 0.0, 0.0)
_m = ob_cerca.modifiers.new('Array.001', 'ARRAY')
_m.use_constant_offset = True
_m.constant_offset_displace = (0.0, 7.29, 0.0)
_m.relative_offset_displace = (0.0, 0.0, 0.0)

# ---- collection membership
col_collection_1.objects.link(ob_casa_welignton)
col_collection_1.objects.link(ob_casa_tonho)
col_collection_1.objects.link(ob_casa_principal)
col_collection_1.objects.link(ob_barracao)
col_collection_1.objects.link(ob_terreno)
col_collection_7.objects.link(ob_cerca)

# ---- scene / render settings (as saved in the file)
scene.frame_start = 0; scene.frame_end = 26; scene.frame_set(1)
scene.render.engine = 'BLENDER_EEVEE_NEXT'
scene.render.resolution_percentage = 50
scene.render.dither_intensity = 0.0
scene.cycles.use_denoising = False
scene.cycles.samples = 128
scene.cycles.sampling_pattern = 'TABULATED_SOBOL'
scene.cycles.use_adaptive_sampling = False
scene.cycles.use_light_tree = False
scene.cycles.blur_glossy = 0.0
scene.cycles.sample_clamp_indirect = 0.0
scene.view_settings.view_transform = 'Standard'
bpy.context.view_layer.update()

# ---- added for rendering (the .blend has no active camera and no usable light): camera, sun
cam_auto = bpy.data.cameras.new('AutoCamera')
cam_auto.lens = 50.0
cam_auto.sensor_width = 36.0
cam_auto.clip_end = 19573.8
ob_auto_camera = bpy.data.objects.new('AutoCamera', cam_auto)
scene.collection.objects.link(ob_auto_camera)
ob_auto_camera.location = (1126.91, -1619.04, 897.051)
ob_auto_camera.rotation_euler = (1.09748, -7.21219e-08, 0.694738)
scene.camera = ob_auto_camera
light_auto_sun = bpy.data.lights.new('AutoSun', 'SUN')
light_auto_sun.energy = 3.0
light_auto_sun.angle = 0.0523599
ob_auto_sun = bpy.data.objects.new('AutoSun', light_auto_sun)
scene.collection.objects.link(ob_auto_sun)
ob_auto_sun.rotation_euler = (0.872665, 0.174533, 0.523599)
bpy.context.view_layer.update()
